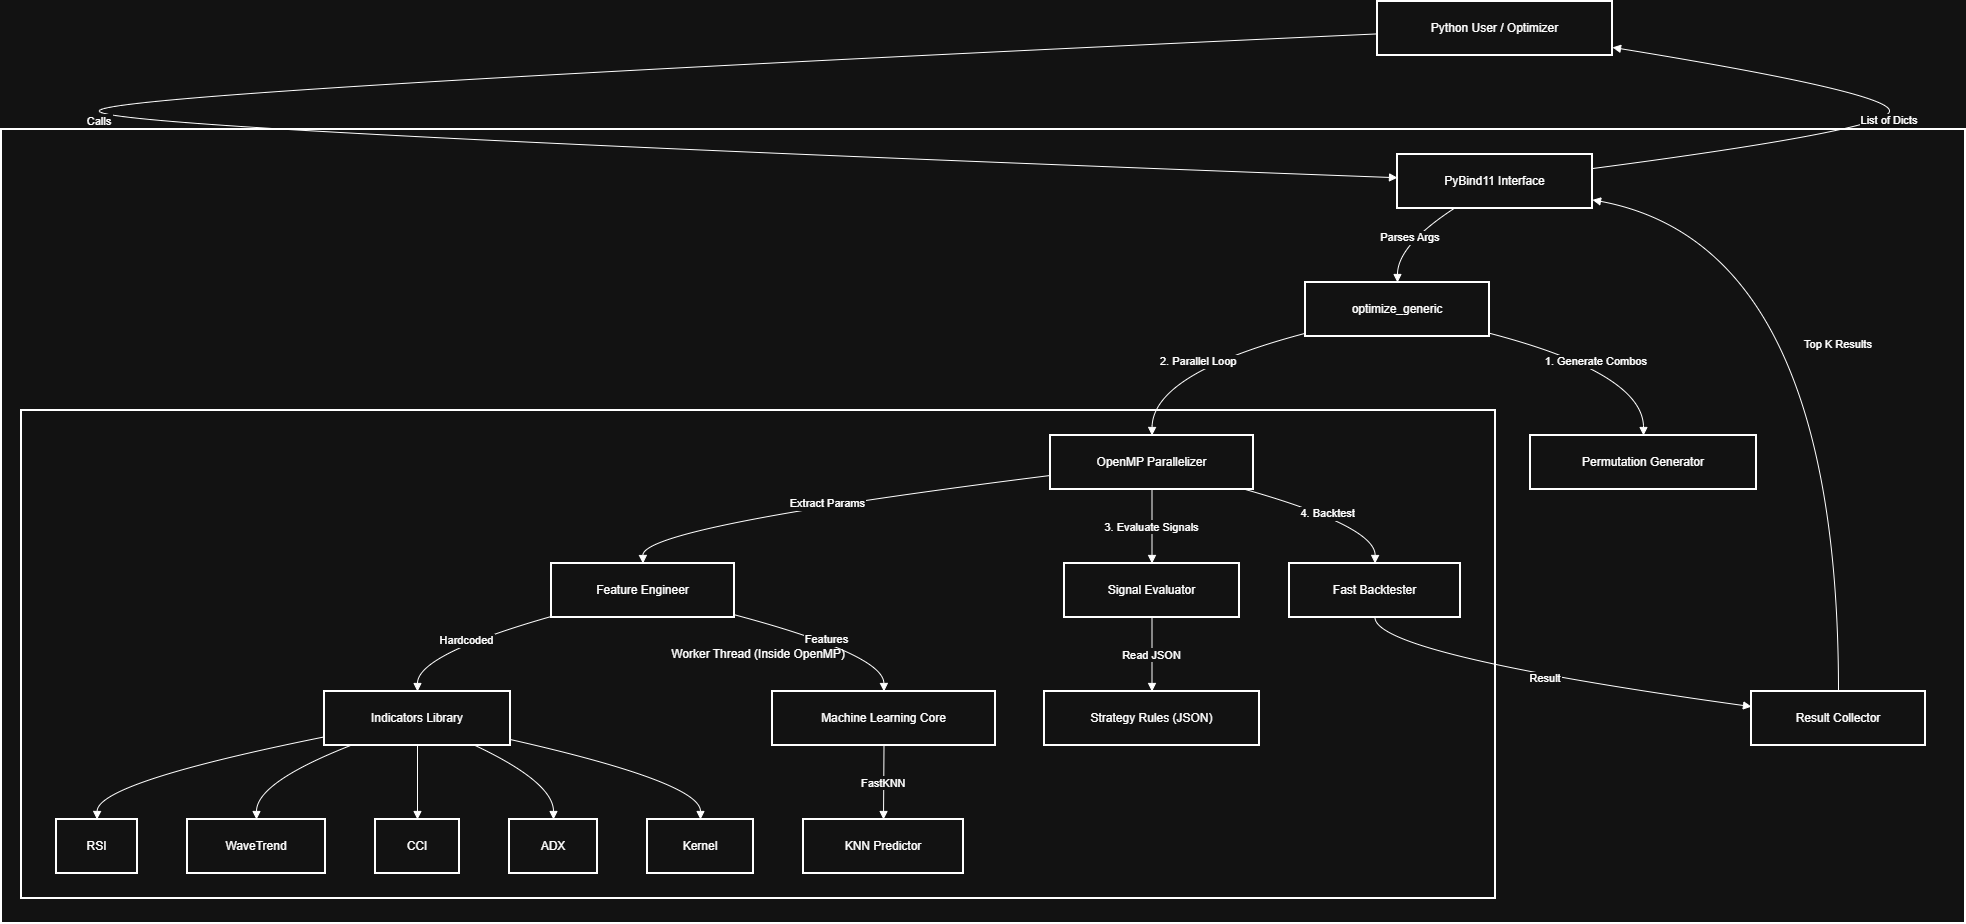

The diagram above was exported from draw.io. Its source (the exported page's mxGraphModel, read from the mxfile embedded in the PNG):
<mxGraphModel dx="1441" dy="656" grid="1" gridSize="10" guides="1" tooltips="1" connect="1" arrows="1" fold="1" page="1" pageScale="1" pageWidth="827" pageHeight="1169" math="0" shadow="0">
  <root>
    <mxCell id="0" />
    <mxCell id="1" parent="0" />
    <mxCell id="11yZW_Np4MUJAM1--O1k-84" edge="1" parent="1" style="edgeStyle=none;curved=1;rounded=0;orthogonalLoop=1;jettySize=auto;html=1;exitX=1;exitY=1;exitDx=0;exitDy=0;entryX=0.292;entryY=1.01;entryDx=0;entryDy=0;entryPerimeter=0;fontSize=12;startSize=8;endSize=8;">
      <mxGeometry relative="1" as="geometry">
        <Array as="points">
          <mxPoint x="820" y="330" />
          <mxPoint x="620" y="610" />
          <mxPoint x="320" y="680" />
        </Array>
        <mxPoint x="293.3600000000001" y="470.79999999999995" as="targetPoint" />
      </mxGeometry>
    </mxCell>
    <mxCell id="ZPMHLw86LUwBdmr9FI-2-1" parent="1" style="whiteSpace=wrap;strokeWidth=2;" value="C++ Extension (cpp_engine)" vertex="1">
      <mxGeometry height="794" width="1964" x="20" y="1258" as="geometry" />
    </mxCell>
    <mxCell id="ZPMHLw86LUwBdmr9FI-2-2" parent="1" style="whiteSpace=wrap;strokeWidth=2;" value="Worker Thread (Inside OpenMP)" vertex="1">
      <mxGeometry height="488" width="1474" x="40" y="1539" as="geometry" />
    </mxCell>
    <mxCell id="ZPMHLw86LUwBdmr9FI-2-3" parent="1" style="whiteSpace=wrap;strokeWidth=2;" value="Python User / Optimizer" vertex="1">
      <mxGeometry height="54" width="235" x="1396" y="1130" as="geometry" />
    </mxCell>
    <mxCell id="ZPMHLw86LUwBdmr9FI-2-4" parent="1" style="whiteSpace=wrap;strokeWidth=2;" value="PyBind11 Interface" vertex="1">
      <mxGeometry height="54" width="195" x="1416" y="1283" as="geometry" />
    </mxCell>
    <mxCell id="ZPMHLw86LUwBdmr9FI-2-5" parent="1" style="whiteSpace=wrap;strokeWidth=2;" value="optimize_generic" vertex="1">
      <mxGeometry height="54" width="184" x="1324" y="1411" as="geometry" />
    </mxCell>
    <mxCell id="ZPMHLw86LUwBdmr9FI-2-6" parent="1" style="whiteSpace=wrap;strokeWidth=2;" value="Permutation Generator" vertex="1">
      <mxGeometry height="54" width="226" x="1549" y="1564" as="geometry" />
    </mxCell>
    <mxCell id="ZPMHLw86LUwBdmr9FI-2-7" parent="1" style="whiteSpace=wrap;strokeWidth=2;" value="OpenMP Parallelizer" vertex="1">
      <mxGeometry height="54" width="203" x="1069" y="1564" as="geometry" />
    </mxCell>
    <mxCell id="ZPMHLw86LUwBdmr9FI-2-8" parent="1" style="whiteSpace=wrap;strokeWidth=2;" value="Feature Engineer" vertex="1">
      <mxGeometry height="54" width="183" x="570" y="1692" as="geometry" />
    </mxCell>
    <mxCell id="ZPMHLw86LUwBdmr9FI-2-9" parent="1" style="whiteSpace=wrap;strokeWidth=2;" value="Indicators Library" vertex="1">
      <mxGeometry height="54" width="186" x="343" y="1820" as="geometry" />
    </mxCell>
    <mxCell id="ZPMHLw86LUwBdmr9FI-2-10" parent="1" style="whiteSpace=wrap;strokeWidth=2;" value="RSI" vertex="1">
      <mxGeometry height="54" width="81" x="75" y="1948" as="geometry" />
    </mxCell>
    <mxCell id="ZPMHLw86LUwBdmr9FI-2-11" parent="1" style="whiteSpace=wrap;strokeWidth=2;" value="WaveTrend" vertex="1">
      <mxGeometry height="54" width="138" x="206" y="1948" as="geometry" />
    </mxCell>
    <mxCell id="ZPMHLw86LUwBdmr9FI-2-12" parent="1" style="whiteSpace=wrap;strokeWidth=2;" value="CCI" vertex="1">
      <mxGeometry height="54" width="84" x="394" y="1948" as="geometry" />
    </mxCell>
    <mxCell id="ZPMHLw86LUwBdmr9FI-2-13" parent="1" style="whiteSpace=wrap;strokeWidth=2;" value="ADX" vertex="1">
      <mxGeometry height="54" width="88" x="528" y="1948" as="geometry" />
    </mxCell>
    <mxCell id="ZPMHLw86LUwBdmr9FI-2-14" parent="1" style="whiteSpace=wrap;strokeWidth=2;" value="Kernel" vertex="1">
      <mxGeometry height="54" width="106" x="666" y="1948" as="geometry" />
    </mxCell>
    <mxCell id="ZPMHLw86LUwBdmr9FI-2-15" parent="1" style="whiteSpace=wrap;strokeWidth=2;" value="Machine Learning Core" vertex="1">
      <mxGeometry height="54" width="223" x="791" y="1820" as="geometry" />
    </mxCell>
    <mxCell id="ZPMHLw86LUwBdmr9FI-2-16" parent="1" style="whiteSpace=wrap;strokeWidth=2;" value="KNN Predictor" vertex="1">
      <mxGeometry height="54" width="160" x="822" y="1948" as="geometry" />
    </mxCell>
    <mxCell id="ZPMHLw86LUwBdmr9FI-2-17" parent="1" style="whiteSpace=wrap;strokeWidth=2;" value="Signal Evaluator" vertex="1">
      <mxGeometry height="54" width="175" x="1083" y="1692" as="geometry" />
    </mxCell>
    <mxCell id="ZPMHLw86LUwBdmr9FI-2-18" parent="1" style="whiteSpace=wrap;strokeWidth=2;" value="Strategy Rules (JSON)" vertex="1">
      <mxGeometry height="54" width="215" x="1063" y="1820" as="geometry" />
    </mxCell>
    <mxCell id="ZPMHLw86LUwBdmr9FI-2-19" parent="1" style="whiteSpace=wrap;strokeWidth=2;" value="Fast Backtester" vertex="1">
      <mxGeometry height="54" width="171" x="1308" y="1692" as="geometry" />
    </mxCell>
    <mxCell id="ZPMHLw86LUwBdmr9FI-2-20" parent="1" style="whiteSpace=wrap;strokeWidth=2;" value="Result Collector" vertex="1">
      <mxGeometry height="54" width="174" x="1770" y="1820" as="geometry" />
    </mxCell>
    <mxCell id="ZPMHLw86LUwBdmr9FI-2-21" edge="1" parent="1" source="ZPMHLw86LUwBdmr9FI-2-3" style="curved=1;startArrow=none;endArrow=block;exitX=0;exitY=0.6;entryX=0;entryY=0.43;rounded=0;" target="ZPMHLw86LUwBdmr9FI-2-4" value="Calls">
      <mxGeometry relative="1" as="geometry">
        <Array as="points">
          <mxPoint x="118" y="1221" />
          <mxPoint x="118" y="1258" />
        </Array>
      </mxGeometry>
    </mxCell>
    <mxCell id="ZPMHLw86LUwBdmr9FI-2-22" edge="1" parent="1" source="ZPMHLw86LUwBdmr9FI-2-4" style="curved=1;startArrow=none;endArrow=block;exitX=0.29;exitY=1;entryX=0.5;entryY=0;rounded=0;" target="ZPMHLw86LUwBdmr9FI-2-5" value="Parses Args">
      <mxGeometry relative="1" as="geometry">
        <Array as="points">
          <mxPoint x="1416" y="1374" />
        </Array>
      </mxGeometry>
    </mxCell>
    <mxCell id="ZPMHLw86LUwBdmr9FI-2-23" edge="1" parent="1" source="ZPMHLw86LUwBdmr9FI-2-5" style="curved=1;startArrow=none;endArrow=block;exitX=1;exitY=0.94;entryX=0.5;entryY=0;rounded=0;" target="ZPMHLw86LUwBdmr9FI-2-6" value="1. Generate Combos">
      <mxGeometry relative="1" as="geometry">
        <Array as="points">
          <mxPoint x="1662" y="1502" />
        </Array>
      </mxGeometry>
    </mxCell>
    <mxCell id="ZPMHLw86LUwBdmr9FI-2-24" edge="1" parent="1" source="ZPMHLw86LUwBdmr9FI-2-5" style="curved=1;startArrow=none;endArrow=block;exitX=0;exitY=0.94;entryX=0.5;entryY=0;rounded=0;" target="ZPMHLw86LUwBdmr9FI-2-7" value="2. Parallel Loop">
      <mxGeometry relative="1" as="geometry">
        <Array as="points">
          <mxPoint x="1171" y="1502" />
        </Array>
      </mxGeometry>
    </mxCell>
    <mxCell id="ZPMHLw86LUwBdmr9FI-2-25" edge="1" parent="1" source="ZPMHLw86LUwBdmr9FI-2-7" style="curved=1;startArrow=none;endArrow=block;exitX=0;exitY=0.74;entryX=0.5;entryY=0;rounded=0;" target="ZPMHLw86LUwBdmr9FI-2-8" value="Extract Params">
      <mxGeometry relative="1" as="geometry">
        <Array as="points">
          <mxPoint x="661" y="1655" />
        </Array>
      </mxGeometry>
    </mxCell>
    <mxCell id="ZPMHLw86LUwBdmr9FI-2-26" edge="1" parent="1" source="ZPMHLw86LUwBdmr9FI-2-8" style="curved=1;startArrow=none;endArrow=block;exitX=0;exitY=0.98;entryX=0.5;entryY=0;rounded=0;" target="ZPMHLw86LUwBdmr9FI-2-9" value="Hardcoded">
      <mxGeometry relative="1" as="geometry">
        <Array as="points">
          <mxPoint x="436" y="1783" />
        </Array>
      </mxGeometry>
    </mxCell>
    <mxCell id="ZPMHLw86LUwBdmr9FI-2-27" edge="1" parent="1" source="ZPMHLw86LUwBdmr9FI-2-9" style="curved=1;startArrow=none;endArrow=block;exitX=0;exitY=0.84;entryX=0.5;entryY=0;rounded=0;" target="ZPMHLw86LUwBdmr9FI-2-10" value="">
      <mxGeometry relative="1" as="geometry">
        <Array as="points">
          <mxPoint x="116" y="1911" />
        </Array>
      </mxGeometry>
    </mxCell>
    <mxCell id="ZPMHLw86LUwBdmr9FI-2-28" edge="1" parent="1" source="ZPMHLw86LUwBdmr9FI-2-9" style="curved=1;startArrow=none;endArrow=block;exitX=0.14;exitY=1;entryX=0.5;entryY=0;rounded=0;" target="ZPMHLw86LUwBdmr9FI-2-11" value="">
      <mxGeometry relative="1" as="geometry">
        <Array as="points">
          <mxPoint x="275" y="1911" />
        </Array>
      </mxGeometry>
    </mxCell>
    <mxCell id="ZPMHLw86LUwBdmr9FI-2-29" edge="1" parent="1" source="ZPMHLw86LUwBdmr9FI-2-9" style="curved=1;startArrow=none;endArrow=block;exitX=0.5;exitY=1;entryX=0.5;entryY=0;rounded=0;" target="ZPMHLw86LUwBdmr9FI-2-12" value="">
      <mxGeometry relative="1" as="geometry">
        <Array as="points" />
      </mxGeometry>
    </mxCell>
    <mxCell id="ZPMHLw86LUwBdmr9FI-2-30" edge="1" parent="1" source="ZPMHLw86LUwBdmr9FI-2-9" style="curved=1;startArrow=none;endArrow=block;exitX=0.81;exitY=1;entryX=0.5;entryY=0;rounded=0;" target="ZPMHLw86LUwBdmr9FI-2-13" value="">
      <mxGeometry relative="1" as="geometry">
        <Array as="points">
          <mxPoint x="572" y="1911" />
        </Array>
      </mxGeometry>
    </mxCell>
    <mxCell id="ZPMHLw86LUwBdmr9FI-2-31" edge="1" parent="1" source="ZPMHLw86LUwBdmr9FI-2-9" style="curved=1;startArrow=none;endArrow=block;exitX=1;exitY=0.89;entryX=0.5;entryY=0;rounded=0;" target="ZPMHLw86LUwBdmr9FI-2-14" value="">
      <mxGeometry relative="1" as="geometry">
        <Array as="points">
          <mxPoint x="719" y="1911" />
        </Array>
      </mxGeometry>
    </mxCell>
    <mxCell id="ZPMHLw86LUwBdmr9FI-2-32" edge="1" parent="1" source="ZPMHLw86LUwBdmr9FI-2-8" style="curved=1;startArrow=none;endArrow=block;exitX=1;exitY=0.95;entryX=0.5;entryY=0;rounded=0;" target="ZPMHLw86LUwBdmr9FI-2-15" value="Features">
      <mxGeometry relative="1" as="geometry">
        <Array as="points">
          <mxPoint x="902" y="1783" />
        </Array>
      </mxGeometry>
    </mxCell>
    <mxCell id="ZPMHLw86LUwBdmr9FI-2-33" edge="1" parent="1" source="ZPMHLw86LUwBdmr9FI-2-15" style="curved=1;startArrow=none;endArrow=block;exitX=0.5;exitY=1;entryX=0.5;entryY=0;rounded=0;" target="ZPMHLw86LUwBdmr9FI-2-16" value="FastKNN">
      <mxGeometry relative="1" as="geometry">
        <Array as="points" />
      </mxGeometry>
    </mxCell>
    <mxCell id="ZPMHLw86LUwBdmr9FI-2-34" edge="1" parent="1" source="ZPMHLw86LUwBdmr9FI-2-7" style="curved=1;startArrow=none;endArrow=block;exitX=0.5;exitY=1;entryX=0.5;entryY=0;rounded=0;" target="ZPMHLw86LUwBdmr9FI-2-17" value="3. Evaluate Signals">
      <mxGeometry relative="1" as="geometry">
        <Array as="points" />
      </mxGeometry>
    </mxCell>
    <mxCell id="ZPMHLw86LUwBdmr9FI-2-35" edge="1" parent="1" source="ZPMHLw86LUwBdmr9FI-2-17" style="curved=1;startArrow=none;endArrow=block;exitX=0.5;exitY=1;entryX=0.5;entryY=0;rounded=0;" target="ZPMHLw86LUwBdmr9FI-2-18" value="Read JSON">
      <mxGeometry relative="1" as="geometry">
        <Array as="points" />
      </mxGeometry>
    </mxCell>
    <mxCell id="ZPMHLw86LUwBdmr9FI-2-36" edge="1" parent="1" source="ZPMHLw86LUwBdmr9FI-2-7" style="curved=1;startArrow=none;endArrow=block;exitX=0.96;exitY=1;entryX=0.5;entryY=0;rounded=0;" target="ZPMHLw86LUwBdmr9FI-2-19" value="4. Backtest">
      <mxGeometry relative="1" as="geometry">
        <Array as="points">
          <mxPoint x="1394" y="1655" />
        </Array>
      </mxGeometry>
    </mxCell>
    <mxCell id="ZPMHLw86LUwBdmr9FI-2-37" edge="1" parent="1" source="ZPMHLw86LUwBdmr9FI-2-19" style="curved=1;startArrow=none;endArrow=block;exitX=0.5;exitY=1;entryX=0;entryY=0.28;rounded=0;" target="ZPMHLw86LUwBdmr9FI-2-20" value="Result">
      <mxGeometry relative="1" as="geometry">
        <Array as="points">
          <mxPoint x="1394" y="1783" />
        </Array>
      </mxGeometry>
    </mxCell>
    <mxCell id="ZPMHLw86LUwBdmr9FI-2-38" edge="1" parent="1" source="ZPMHLw86LUwBdmr9FI-2-20" style="curved=1;startArrow=none;endArrow=block;exitX=0.5;exitY=0;entryX=1;entryY=0.84;rounded=0;" target="ZPMHLw86LUwBdmr9FI-2-4" value="Top K Results">
      <mxGeometry relative="1" as="geometry">
        <Array as="points">
          <mxPoint x="1857" y="1374" />
        </Array>
      </mxGeometry>
    </mxCell>
    <mxCell id="ZPMHLw86LUwBdmr9FI-2-39" edge="1" parent="1" source="ZPMHLw86LUwBdmr9FI-2-4" style="curved=1;startArrow=none;endArrow=block;exitX=1;exitY=0.26;entryX=1;entryY=0.85;rounded=0;" target="ZPMHLw86LUwBdmr9FI-2-3" value="List of Dicts">
      <mxGeometry relative="1" as="geometry">
        <Array as="points">
          <mxPoint x="1908" y="1258" />
          <mxPoint x="1908" y="1221" />
        </Array>
      </mxGeometry>
    </mxCell>
  </root>
</mxGraphModel>